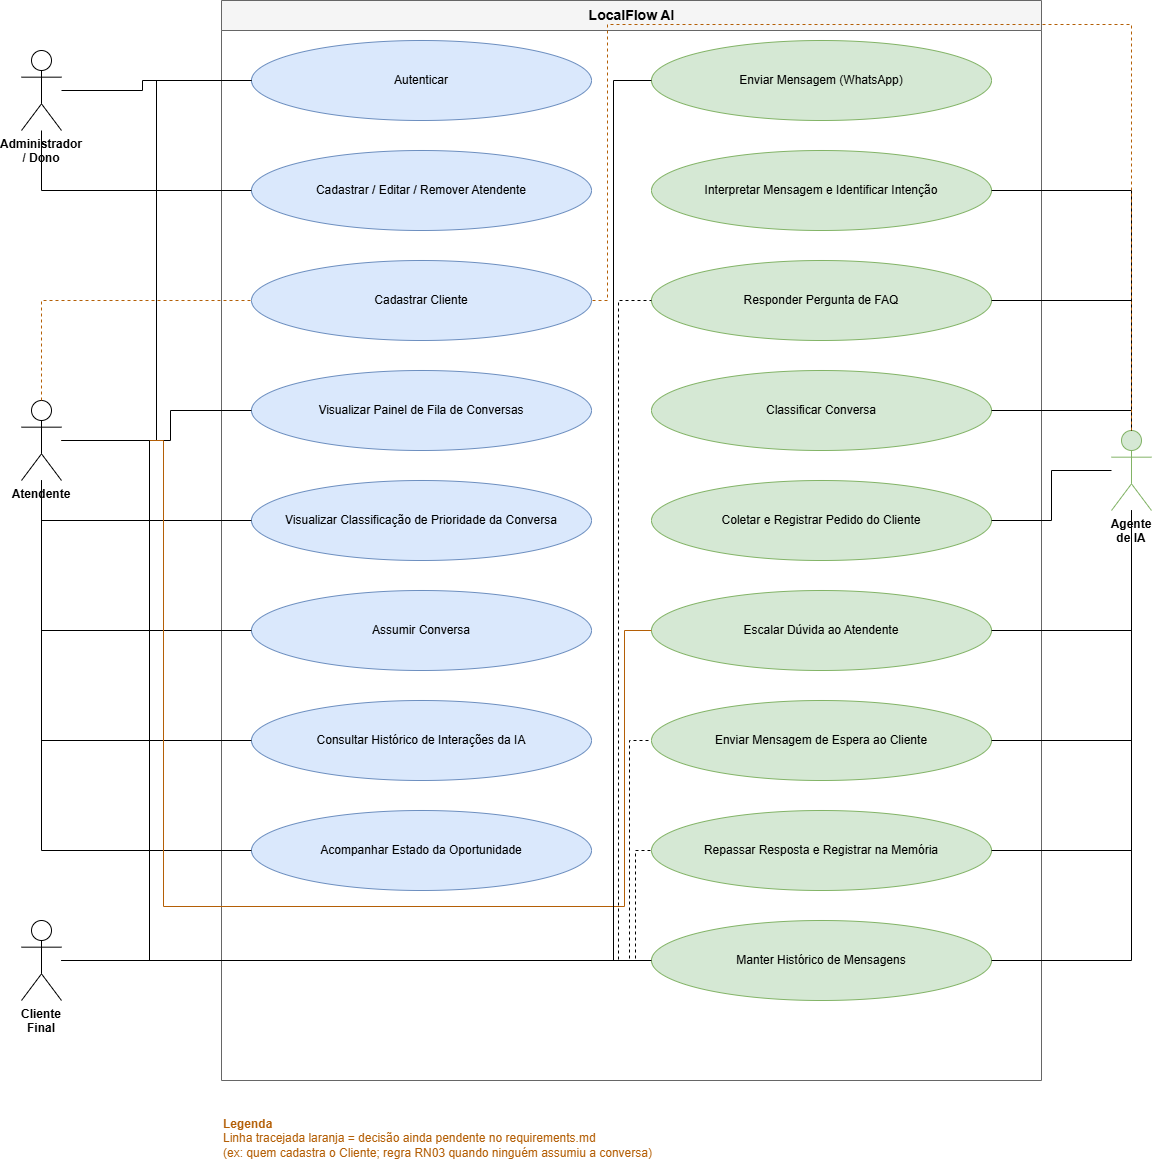

The diagram above was exported from draw.io. Its source (the exported page's mxGraphModel, read from the mxfile embedded in the PNG):
<mxGraphModel dx="1492" dy="564" grid="0" gridSize="10" guides="1" tooltips="1" connect="1" arrows="1" fold="1" page="0" pageScale="1" pageWidth="827" pageHeight="1169" math="0" shadow="0">
  <root>
    <mxCell id="0" />
    <mxCell id="1" parent="0" />
    <mxCell id="sys" parent="1" style="swimlane;startSize=30;html=1;fillColor=#f5f5f5;strokeColor=#666666;fontStyle=1;fontSize=14;verticalAlign=top;align=center;" value="LocalFlow AI" vertex="1">
      <mxGeometry height="1080" width="820" x="260" y="40" as="geometry" />
    </mxCell>
    <mxCell id="a1" parent="sys" style="ellipse;whiteSpace=wrap;html=1;fillColor=#dae8fc;strokeColor=#6c8ebf;" value="Autenticar" vertex="1">
      <mxGeometry height="80" width="340" x="30" y="40" as="geometry" />
    </mxCell>
    <mxCell id="a2" parent="sys" style="ellipse;whiteSpace=wrap;html=1;fillColor=#dae8fc;strokeColor=#6c8ebf;" value="Cadastrar / Editar / Remover Atendente" vertex="1">
      <mxGeometry height="80" width="340" x="30" y="150" as="geometry" />
    </mxCell>
    <mxCell id="a3" parent="sys" style="ellipse;whiteSpace=wrap;html=1;fillColor=#dae8fc;strokeColor=#6c8ebf;" value="Cadastrar Cliente" vertex="1">
      <mxGeometry height="80" width="340" x="30" y="260" as="geometry" />
    </mxCell>
    <mxCell id="a4" parent="sys" style="ellipse;whiteSpace=wrap;html=1;fillColor=#dae8fc;strokeColor=#6c8ebf;" value="Visualizar Painel de Fila de Conversas" vertex="1">
      <mxGeometry height="80" width="340" x="30" y="370" as="geometry" />
    </mxCell>
    <mxCell id="a5" parent="sys" style="ellipse;whiteSpace=wrap;html=1;fillColor=#dae8fc;strokeColor=#6c8ebf;" value="Visualizar Classificação de Prioridade da Conversa" vertex="1">
      <mxGeometry height="80" width="340" x="30" y="480" as="geometry" />
    </mxCell>
    <mxCell id="a6" parent="sys" style="ellipse;whiteSpace=wrap;html=1;fillColor=#dae8fc;strokeColor=#6c8ebf;" value="Assumir Conversa" vertex="1">
      <mxGeometry height="80" width="340" x="30" y="590" as="geometry" />
    </mxCell>
    <mxCell id="a7" parent="sys" style="ellipse;whiteSpace=wrap;html=1;fillColor=#dae8fc;strokeColor=#6c8ebf;" value="Consultar Histórico de Interações da IA" vertex="1">
      <mxGeometry height="80" width="340" x="30" y="700" as="geometry" />
    </mxCell>
    <mxCell id="a8" parent="sys" style="ellipse;whiteSpace=wrap;html=1;fillColor=#dae8fc;strokeColor=#6c8ebf;" value="Acompanhar Estado da Oportunidade" vertex="1">
      <mxGeometry height="80" width="340" x="30" y="810" as="geometry" />
    </mxCell>
    <mxCell id="b1" parent="sys" style="ellipse;whiteSpace=wrap;html=1;fillColor=#d5e8d4;strokeColor=#82b366;" value="Enviar Mensagem (WhatsApp)" vertex="1">
      <mxGeometry height="80" width="340" x="430" y="40" as="geometry" />
    </mxCell>
    <mxCell id="b2" parent="sys" style="ellipse;whiteSpace=wrap;html=1;fillColor=#d5e8d4;strokeColor=#82b366;" value="Interpretar Mensagem e Identificar Intenção" vertex="1">
      <mxGeometry height="80" width="340" x="430" y="150" as="geometry" />
    </mxCell>
    <mxCell id="b3" parent="sys" style="ellipse;whiteSpace=wrap;html=1;fillColor=#d5e8d4;strokeColor=#82b366;" value="Responder Pergunta de FAQ" vertex="1">
      <mxGeometry height="80" width="340" x="430" y="260" as="geometry" />
    </mxCell>
    <mxCell id="b4" parent="sys" style="ellipse;whiteSpace=wrap;html=1;fillColor=#d5e8d4;strokeColor=#82b366;" value="Classificar Conversa" vertex="1">
      <mxGeometry height="80" width="340" x="430" y="370" as="geometry" />
    </mxCell>
    <mxCell id="b5" parent="sys" style="ellipse;whiteSpace=wrap;html=1;fillColor=#d5e8d4;strokeColor=#82b366;" value="Coletar e Registrar Pedido do Cliente" vertex="1">
      <mxGeometry height="80" width="340" x="430" y="480" as="geometry" />
    </mxCell>
    <mxCell id="b6" parent="sys" style="ellipse;whiteSpace=wrap;html=1;fillColor=#d5e8d4;strokeColor=#82b366;" value="Escalar Dúvida ao Atendente" vertex="1">
      <mxGeometry height="80" width="340" x="430" y="590" as="geometry" />
    </mxCell>
    <mxCell id="b7" parent="sys" style="ellipse;whiteSpace=wrap;html=1;fillColor=#d5e8d4;strokeColor=#82b366;" value="Enviar Mensagem de Espera ao Cliente" vertex="1">
      <mxGeometry height="80" width="340" x="430" y="700" as="geometry" />
    </mxCell>
    <mxCell id="b8" parent="sys" style="ellipse;whiteSpace=wrap;html=1;fillColor=#d5e8d4;strokeColor=#82b366;" value="Repassar Resposta e Registrar na Memória" vertex="1">
      <mxGeometry height="80" width="340" x="430" y="810" as="geometry" />
    </mxCell>
    <mxCell id="b9" parent="sys" style="ellipse;whiteSpace=wrap;html=1;fillColor=#d5e8d4;strokeColor=#82b366;" value="Manter Histórico de Mensagens" vertex="1">
      <mxGeometry height="80" width="340" x="430" y="920" as="geometry" />
    </mxCell>
    <mxCell id="admin" parent="1" style="shape=umlActor;whiteSpace=wrap;html=1;verticalLabelPosition=bottom;verticalAlign=top;fontStyle=1;" value="Administrador / Dono" vertex="1">
      <mxGeometry height="80" width="40" x="60" y="90" as="geometry" />
    </mxCell>
    <mxCell id="atendente" parent="1" style="shape=umlActor;whiteSpace=wrap;html=1;verticalLabelPosition=bottom;verticalAlign=top;fontStyle=1;" value="Atendente" vertex="1">
      <mxGeometry height="80" width="40" x="60" y="440" as="geometry" />
    </mxCell>
    <mxCell id="cliente" parent="1" style="shape=umlActor;whiteSpace=wrap;html=1;verticalLabelPosition=bottom;verticalAlign=top;fontStyle=1;" value="Cliente Final" vertex="1">
      <mxGeometry height="80" width="40" x="60" y="960" as="geometry" />
    </mxCell>
    <mxCell id="agente" parent="1" style="shape=umlActor;whiteSpace=wrap;html=1;verticalLabelPosition=bottom;verticalAlign=top;fontStyle=1;fillColor=#d5e8d4;strokeColor=#82b366;" value="Agente de IA" vertex="1">
      <mxGeometry height="80" width="40" x="1150" y="470" as="geometry" />
    </mxCell>
    <mxCell id="e1" edge="1" parent="1" source="admin" style="endArrow=none;html=1;edgeStyle=orthogonalEdgeStyle;rounded=0;libavoidRouting=1;orthogonalLoop=1;jettySize=auto;" target="a1">
      <mxGeometry relative="1" as="geometry">
        <Array as="points">
          <mxPoint x="181" y="130" />
          <mxPoint x="181" y="120" />
        </Array>
      </mxGeometry>
    </mxCell>
    <mxCell id="e2" edge="1" parent="1" source="admin" style="endArrow=none;html=1;edgeStyle=orthogonalEdgeStyle;rounded=0;libavoidRouting=1;orthogonalLoop=1;jettySize=auto;" target="a2">
      <mxGeometry relative="1" as="geometry">
        <Array as="points">
          <mxPoint x="80" y="230" />
        </Array>
      </mxGeometry>
    </mxCell>
    <mxCell id="e3" edge="1" parent="1" source="atendente" style="endArrow=none;html=1;edgeStyle=orthogonalEdgeStyle;rounded=0;libavoidRouting=1;orthogonalLoop=1;jettySize=auto;" target="a1">
      <mxGeometry relative="1" as="geometry">
        <Array as="points">
          <mxPoint x="195" y="480" />
          <mxPoint x="195" y="120" />
        </Array>
      </mxGeometry>
    </mxCell>
    <mxCell id="e4" edge="1" parent="1" source="atendente" style="endArrow=none;html=1;edgeStyle=orthogonalEdgeStyle;rounded=0;libavoidRouting=1;orthogonalLoop=1;jettySize=auto;" target="a4">
      <mxGeometry relative="1" as="geometry">
        <Array as="points">
          <mxPoint x="209" y="480" />
          <mxPoint x="209" y="450" />
        </Array>
      </mxGeometry>
    </mxCell>
    <mxCell id="e5" edge="1" parent="1" source="atendente" style="endArrow=none;html=1;edgeStyle=orthogonalEdgeStyle;rounded=0;libavoidRouting=1;orthogonalLoop=1;jettySize=auto;" target="a5">
      <mxGeometry relative="1" as="geometry">
        <Array as="points">
          <mxPoint x="80" y="560" />
        </Array>
      </mxGeometry>
    </mxCell>
    <mxCell id="e6" edge="1" parent="1" source="atendente" style="endArrow=none;html=1;edgeStyle=orthogonalEdgeStyle;rounded=0;libavoidRouting=1;orthogonalLoop=1;jettySize=auto;" target="a6">
      <mxGeometry relative="1" as="geometry">
        <Array as="points">
          <mxPoint x="80" y="670" />
        </Array>
      </mxGeometry>
    </mxCell>
    <mxCell id="e7" edge="1" parent="1" source="atendente" style="endArrow=none;html=1;edgeStyle=orthogonalEdgeStyle;rounded=0;libavoidRouting=1;orthogonalLoop=1;jettySize=auto;" target="a7">
      <mxGeometry relative="1" as="geometry">
        <Array as="points">
          <mxPoint x="80" y="780" />
        </Array>
      </mxGeometry>
    </mxCell>
    <mxCell id="e8" edge="1" parent="1" source="atendente" style="endArrow=none;html=1;edgeStyle=orthogonalEdgeStyle;rounded=0;libavoidRouting=1;orthogonalLoop=1;jettySize=auto;" target="a8">
      <mxGeometry relative="1" as="geometry">
        <Array as="points">
          <mxPoint x="80" y="890" />
        </Array>
      </mxGeometry>
    </mxCell>
    <mxCell id="e9" edge="1" parent="1" source="atendente" style="endArrow=none;html=1;strokeColor=#b45f06;edgeStyle=orthogonalEdgeStyle;rounded=0;libavoidRouting=1;orthogonalLoop=1;jettySize=auto;" target="b6">
      <mxGeometry relative="1" as="geometry">
        <Array as="points">
          <mxPoint x="202" y="480" />
          <mxPoint x="202" y="946" />
          <mxPoint x="663" y="946" />
          <mxPoint x="663" y="670" />
        </Array>
      </mxGeometry>
    </mxCell>
    <mxCell id="e10" edge="1" parent="1" source="atendente" style="endArrow=none;html=1;edgeStyle=orthogonalEdgeStyle;rounded=0;libavoidRouting=1;orthogonalLoop=1;jettySize=auto;" target="b9">
      <mxGeometry relative="1" as="geometry">
        <Array as="points">
          <mxPoint x="188" y="480" />
          <mxPoint x="188" y="1000" />
        </Array>
      </mxGeometry>
    </mxCell>
    <mxCell id="e11" edge="1" parent="1" source="atendente" style="endArrow=none;html=1;dashed=1;strokeColor=#b45f06;edgeStyle=orthogonalEdgeStyle;rounded=0;libavoidRouting=1;orthogonalLoop=1;jettySize=auto;" target="a3">
      <mxGeometry relative="1" as="geometry">
        <Array as="points">
          <mxPoint x="80" y="340" />
        </Array>
      </mxGeometry>
    </mxCell>
    <mxCell id="e12" edge="1" parent="1" source="cliente" style="endArrow=none;html=1;edgeStyle=orthogonalEdgeStyle;rounded=0;libavoidRouting=1;orthogonalLoop=1;jettySize=auto;" target="b1">
      <mxGeometry relative="1" as="geometry">
        <Array as="points">
          <mxPoint x="652" y="1000" />
          <mxPoint x="652" y="120" />
        </Array>
      </mxGeometry>
    </mxCell>
    <mxCell id="e13" edge="1" parent="1" source="cliente" style="endArrow=none;html=1;dashed=1;edgeStyle=orthogonalEdgeStyle;rounded=0;libavoidRouting=1;orthogonalLoop=1;jettySize=auto;" target="b3">
      <mxGeometry relative="1" as="geometry">
        <Array as="points">
          <mxPoint x="657" y="1000" />
          <mxPoint x="657" y="340" />
        </Array>
      </mxGeometry>
    </mxCell>
    <mxCell id="e14" edge="1" parent="1" source="cliente" style="endArrow=none;html=1;dashed=1;edgeStyle=orthogonalEdgeStyle;rounded=0;libavoidRouting=1;orthogonalLoop=1;jettySize=auto;" target="b7">
      <mxGeometry relative="1" as="geometry">
        <Array as="points">
          <mxPoint x="668" y="1000" />
          <mxPoint x="668" y="780" />
        </Array>
      </mxGeometry>
    </mxCell>
    <mxCell id="e15" edge="1" parent="1" source="cliente" style="endArrow=none;html=1;dashed=1;edgeStyle=orthogonalEdgeStyle;rounded=0;libavoidRouting=1;orthogonalLoop=1;jettySize=auto;" target="b8">
      <mxGeometry relative="1" as="geometry">
        <Array as="points">
          <mxPoint x="674" y="1000" />
          <mxPoint x="674" y="890" />
        </Array>
      </mxGeometry>
    </mxCell>
    <mxCell id="e16" edge="1" parent="1" source="agente" style="endArrow=none;html=1;edgeStyle=orthogonalEdgeStyle;rounded=0;libavoidRouting=1;orthogonalLoop=1;jettySize=auto;" target="b2">
      <mxGeometry relative="1" as="geometry">
        <Array as="points">
          <mxPoint x="1170" y="230" />
        </Array>
      </mxGeometry>
    </mxCell>
    <mxCell id="e17" edge="1" parent="1" source="agente" style="endArrow=none;html=1;edgeStyle=orthogonalEdgeStyle;rounded=0;libavoidRouting=1;orthogonalLoop=1;jettySize=auto;" target="b3">
      <mxGeometry relative="1" as="geometry">
        <Array as="points">
          <mxPoint x="1170" y="340" />
        </Array>
      </mxGeometry>
    </mxCell>
    <mxCell id="e18" edge="1" parent="1" source="agente" style="endArrow=none;html=1;edgeStyle=orthogonalEdgeStyle;rounded=0;libavoidRouting=1;orthogonalLoop=1;jettySize=auto;" target="b4">
      <mxGeometry relative="1" as="geometry">
        <Array as="points">
          <mxPoint x="1170" y="450" />
        </Array>
      </mxGeometry>
    </mxCell>
    <mxCell id="e19" edge="1" parent="1" source="agente" style="endArrow=none;html=1;edgeStyle=orthogonalEdgeStyle;rounded=0;libavoidRouting=1;orthogonalLoop=1;jettySize=auto;" target="b5">
      <mxGeometry relative="1" as="geometry">
        <Array as="points">
          <mxPoint x="1090" y="510" />
          <mxPoint x="1090" y="560" />
        </Array>
      </mxGeometry>
    </mxCell>
    <mxCell id="e20" edge="1" parent="1" source="agente" style="endArrow=none;html=1;edgeStyle=orthogonalEdgeStyle;rounded=0;libavoidRouting=1;orthogonalLoop=1;jettySize=auto;" target="b6">
      <mxGeometry relative="1" as="geometry">
        <Array as="points">
          <mxPoint x="1170" y="670" />
        </Array>
      </mxGeometry>
    </mxCell>
    <mxCell id="e21" edge="1" parent="1" source="agente" style="endArrow=none;html=1;edgeStyle=orthogonalEdgeStyle;rounded=0;libavoidRouting=1;orthogonalLoop=1;jettySize=auto;" target="b7">
      <mxGeometry relative="1" as="geometry">
        <Array as="points">
          <mxPoint x="1170" y="780" />
        </Array>
      </mxGeometry>
    </mxCell>
    <mxCell id="e22" edge="1" parent="1" source="agente" style="endArrow=none;html=1;edgeStyle=orthogonalEdgeStyle;rounded=0;libavoidRouting=1;orthogonalLoop=1;jettySize=auto;" target="b8">
      <mxGeometry relative="1" as="geometry">
        <Array as="points">
          <mxPoint x="1170" y="890" />
        </Array>
      </mxGeometry>
    </mxCell>
    <mxCell id="e23" edge="1" parent="1" source="agente" style="endArrow=none;html=1;edgeStyle=orthogonalEdgeStyle;rounded=0;libavoidRouting=1;orthogonalLoop=1;jettySize=auto;" target="b9">
      <mxGeometry relative="1" as="geometry">
        <Array as="points">
          <mxPoint x="1170" y="1000" />
        </Array>
      </mxGeometry>
    </mxCell>
    <mxCell id="e24" edge="1" parent="1" source="agente" style="endArrow=none;html=1;dashed=1;strokeColor=#b45f06;edgeStyle=orthogonalEdgeStyle;rounded=0;libavoidRouting=1;orthogonalLoop=1;jettySize=auto;" target="a3">
      <mxGeometry relative="1" as="geometry">
        <Array as="points">
          <mxPoint x="1170" y="64" />
          <mxPoint x="646" y="64" />
          <mxPoint x="646" y="340" />
        </Array>
      </mxGeometry>
    </mxCell>
    <mxCell id="legenda" parent="1" style="text;html=1;align=left;verticalAlign=top;fontSize=12;fontColor=#b45f06;" value="&lt;b&gt;Legenda&lt;/b&gt;&lt;br&gt;Linha tracejada laranja = decisão ainda pendente no requirements.md&lt;br&gt;(ex: quem cadastra o Cliente; regra RN03 quando ninguém assumiu a conversa)" vertex="1">
      <mxGeometry height="50" width="700" x="260" y="1150" as="geometry" />
    </mxCell>
  </root>
</mxGraphModel>